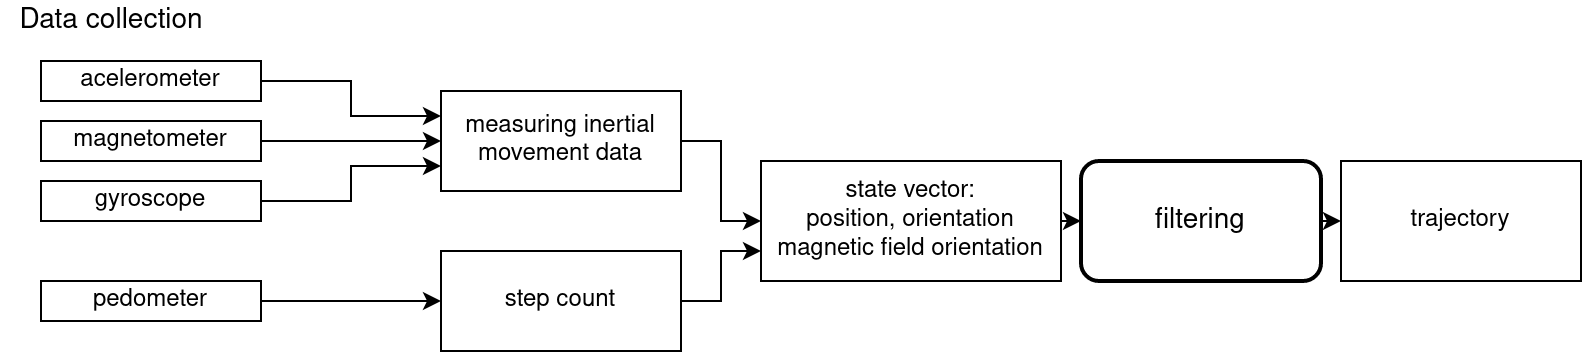

The diagram above was exported from draw.io. Its source (the exported page's mxGraphModel, read from the mxfile embedded in the PNG):
<mxGraphModel dx="1186" dy="554" grid="1" gridSize="10" guides="1" tooltips="1" connect="1" arrows="1" fold="1" page="1" pageScale="1" pageWidth="850" pageHeight="1100" math="0" shadow="0">
  <root>
    <mxCell id="0" />
    <mxCell id="1" parent="0" />
    <mxCell id="2" style="edgeStyle=orthogonalEdgeStyle;rounded=0;orthogonalLoop=1;jettySize=auto;html=1;exitX=1;exitY=0.5;exitDx=0;exitDy=0;" edge="1" source="3" target="15" parent="1">
      <mxGeometry relative="1" as="geometry" />
    </mxCell>
    <mxCell id="3" value="measuring inertial movement data" style="rounded=0;whiteSpace=wrap;html=1;" vertex="1" parent="1">
      <mxGeometry x="230" y="55" width="120" height="50" as="geometry" />
    </mxCell>
    <mxCell id="4" style="edgeStyle=orthogonalEdgeStyle;rounded=0;orthogonalLoop=1;jettySize=auto;html=1;exitX=1;exitY=0.5;exitDx=0;exitDy=0;entryX=0;entryY=0.25;entryDx=0;entryDy=0;" edge="1" source="5" target="3" parent="1">
      <mxGeometry relative="1" as="geometry" />
    </mxCell>
    <mxCell id="5" value="acelerometer" style="whiteSpace=wrap;html=1;" vertex="1" parent="1">
      <mxGeometry x="30" y="40" width="110" height="20" as="geometry" />
    </mxCell>
    <mxCell id="6" style="edgeStyle=orthogonalEdgeStyle;rounded=0;orthogonalLoop=1;jettySize=auto;html=1;exitX=1;exitY=0.5;exitDx=0;exitDy=0;" edge="1" source="7" target="3" parent="1">
      <mxGeometry relative="1" as="geometry" />
    </mxCell>
    <mxCell id="7" value="magnetometer" style="whiteSpace=wrap;html=1;" vertex="1" parent="1">
      <mxGeometry x="30" y="70" width="110" height="20" as="geometry" />
    </mxCell>
    <mxCell id="8" style="edgeStyle=orthogonalEdgeStyle;rounded=0;orthogonalLoop=1;jettySize=auto;html=1;exitX=1;exitY=0.5;exitDx=0;exitDy=0;entryX=0;entryY=0.75;entryDx=0;entryDy=0;" edge="1" source="9" target="3" parent="1">
      <mxGeometry relative="1" as="geometry" />
    </mxCell>
    <mxCell id="9" value="gyroscope" style="whiteSpace=wrap;html=1;" vertex="1" parent="1">
      <mxGeometry x="30" y="100" width="110" height="20" as="geometry" />
    </mxCell>
    <mxCell id="10" style="edgeStyle=orthogonalEdgeStyle;rounded=0;orthogonalLoop=1;jettySize=auto;html=1;exitX=1;exitY=0.5;exitDx=0;exitDy=0;entryX=0;entryY=0.5;entryDx=0;entryDy=0;" edge="1" source="11" target="13" parent="1">
      <mxGeometry relative="1" as="geometry" />
    </mxCell>
    <mxCell id="11" value="pedometer" style="whiteSpace=wrap;html=1;" vertex="1" parent="1">
      <mxGeometry x="30" y="150" width="110" height="20" as="geometry" />
    </mxCell>
    <mxCell id="12" style="edgeStyle=orthogonalEdgeStyle;rounded=0;orthogonalLoop=1;jettySize=auto;html=1;exitX=1;exitY=0.5;exitDx=0;exitDy=0;entryX=0;entryY=0.75;entryDx=0;entryDy=0;" edge="1" source="13" target="15" parent="1">
      <mxGeometry relative="1" as="geometry" />
    </mxCell>
    <mxCell id="13" value="step count" style="rounded=0;whiteSpace=wrap;html=1;" vertex="1" parent="1">
      <mxGeometry x="230" y="135" width="120" height="50" as="geometry" />
    </mxCell>
    <mxCell id="14" style="edgeStyle=orthogonalEdgeStyle;rounded=0;orthogonalLoop=1;jettySize=auto;html=1;exitX=1;exitY=0.5;exitDx=0;exitDy=0;entryX=0;entryY=0.5;entryDx=0;entryDy=0;fontSize=14;" edge="1" source="15" target="18" parent="1">
      <mxGeometry relative="1" as="geometry" />
    </mxCell>
    <mxCell id="15" value="&lt;div&gt;state vector:&lt;/div&gt;&lt;div&gt;position, orientation&lt;/div&gt;&lt;div&gt;magnetic field orientation&lt;br&gt;&lt;/div&gt;" style="whiteSpace=wrap;html=1;" vertex="1" parent="1">
      <mxGeometry x="390" y="90" width="150" height="60" as="geometry" />
    </mxCell>
    <mxCell id="16" value="trajectory" style="rounded=0;whiteSpace=wrap;html=1;" vertex="1" parent="1">
      <mxGeometry x="680" y="90" width="120" height="60" as="geometry" />
    </mxCell>
    <mxCell id="17" style="edgeStyle=orthogonalEdgeStyle;rounded=0;orthogonalLoop=1;jettySize=auto;html=1;exitX=1;exitY=0.5;exitDx=0;exitDy=0;entryX=0;entryY=0.5;entryDx=0;entryDy=0;fontSize=14;" edge="1" source="18" target="16" parent="1">
      <mxGeometry relative="1" as="geometry" />
    </mxCell>
    <mxCell id="18" value="filtering" style="rounded=1;whiteSpace=wrap;html=1;strokeWidth=2;fillColor=none;fontSize=14;" vertex="1" parent="1">
      <mxGeometry x="550" y="90" width="120" height="60" as="geometry" />
    </mxCell>
    <mxCell id="19" value="Data collection" style="text;html=1;align=center;verticalAlign=middle;resizable=0;points=[];autosize=1;fontSize=14;" vertex="1" parent="1">
      <mxGeometry x="10" y="10" width="110" height="20" as="geometry" />
    </mxCell>
  </root>
</mxGraphModel>